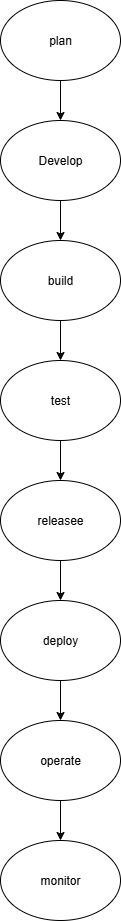

The diagram above was exported from draw.io. Its source (the exported page's mxGraphModel, read from the mxfile embedded in the PNG):
<mxGraphModel dx="1042" dy="562" grid="1" gridSize="10" guides="1" tooltips="1" connect="1" arrows="1" fold="1" page="1" pageScale="1" pageWidth="850" pageHeight="1100" math="0" shadow="0">
  <root>
    <mxCell id="0" />
    <mxCell id="1" parent="0" />
    <mxCell id="0kekYG2gANGn3oX7y4Y_-3" value="" style="edgeStyle=orthogonalEdgeStyle;rounded=0;orthogonalLoop=1;jettySize=auto;html=1;" edge="1" parent="1" source="0kekYG2gANGn3oX7y4Y_-1" target="0kekYG2gANGn3oX7y4Y_-2">
      <mxGeometry relative="1" as="geometry" />
    </mxCell>
    <mxCell id="0kekYG2gANGn3oX7y4Y_-1" value="plan" style="ellipse;whiteSpace=wrap;html=1;" vertex="1" parent="1">
      <mxGeometry x="330" y="30" width="120" height="80" as="geometry" />
    </mxCell>
    <mxCell id="0kekYG2gANGn3oX7y4Y_-5" value="" style="edgeStyle=orthogonalEdgeStyle;rounded=0;orthogonalLoop=1;jettySize=auto;html=1;" edge="1" parent="1" source="0kekYG2gANGn3oX7y4Y_-2" target="0kekYG2gANGn3oX7y4Y_-4">
      <mxGeometry relative="1" as="geometry" />
    </mxCell>
    <mxCell id="0kekYG2gANGn3oX7y4Y_-2" value="Develop" style="ellipse;whiteSpace=wrap;html=1;" vertex="1" parent="1">
      <mxGeometry x="330" y="150" width="120" height="80" as="geometry" />
    </mxCell>
    <mxCell id="0kekYG2gANGn3oX7y4Y_-7" value="" style="edgeStyle=orthogonalEdgeStyle;rounded=0;orthogonalLoop=1;jettySize=auto;html=1;" edge="1" parent="1" source="0kekYG2gANGn3oX7y4Y_-4" target="0kekYG2gANGn3oX7y4Y_-6">
      <mxGeometry relative="1" as="geometry" />
    </mxCell>
    <mxCell id="0kekYG2gANGn3oX7y4Y_-4" value="build" style="ellipse;whiteSpace=wrap;html=1;" vertex="1" parent="1">
      <mxGeometry x="330" y="270" width="120" height="80" as="geometry" />
    </mxCell>
    <mxCell id="0kekYG2gANGn3oX7y4Y_-9" value="" style="edgeStyle=orthogonalEdgeStyle;rounded=0;orthogonalLoop=1;jettySize=auto;html=1;" edge="1" parent="1" source="0kekYG2gANGn3oX7y4Y_-6" target="0kekYG2gANGn3oX7y4Y_-8">
      <mxGeometry relative="1" as="geometry" />
    </mxCell>
    <mxCell id="0kekYG2gANGn3oX7y4Y_-6" value="test" style="ellipse;whiteSpace=wrap;html=1;" vertex="1" parent="1">
      <mxGeometry x="330" y="390" width="120" height="80" as="geometry" />
    </mxCell>
    <mxCell id="0kekYG2gANGn3oX7y4Y_-11" value="" style="edgeStyle=orthogonalEdgeStyle;rounded=0;orthogonalLoop=1;jettySize=auto;html=1;" edge="1" parent="1" source="0kekYG2gANGn3oX7y4Y_-8" target="0kekYG2gANGn3oX7y4Y_-10">
      <mxGeometry relative="1" as="geometry" />
    </mxCell>
    <mxCell id="0kekYG2gANGn3oX7y4Y_-8" value="releasee" style="ellipse;whiteSpace=wrap;html=1;" vertex="1" parent="1">
      <mxGeometry x="330" y="510" width="120" height="80" as="geometry" />
    </mxCell>
    <mxCell id="0kekYG2gANGn3oX7y4Y_-15" value="" style="edgeStyle=orthogonalEdgeStyle;rounded=0;orthogonalLoop=1;jettySize=auto;html=1;" edge="1" parent="1" source="0kekYG2gANGn3oX7y4Y_-10" target="0kekYG2gANGn3oX7y4Y_-14">
      <mxGeometry relative="1" as="geometry" />
    </mxCell>
    <mxCell id="0kekYG2gANGn3oX7y4Y_-10" value="deploy" style="ellipse;whiteSpace=wrap;html=1;" vertex="1" parent="1">
      <mxGeometry x="330" y="630" width="120" height="80" as="geometry" />
    </mxCell>
    <mxCell id="0kekYG2gANGn3oX7y4Y_-17" value="" style="edgeStyle=orthogonalEdgeStyle;rounded=0;orthogonalLoop=1;jettySize=auto;html=1;" edge="1" parent="1" source="0kekYG2gANGn3oX7y4Y_-14" target="0kekYG2gANGn3oX7y4Y_-16">
      <mxGeometry relative="1" as="geometry" />
    </mxCell>
    <mxCell id="0kekYG2gANGn3oX7y4Y_-14" value="operate" style="ellipse;whiteSpace=wrap;html=1;" vertex="1" parent="1">
      <mxGeometry x="330" y="750" width="120" height="80" as="geometry" />
    </mxCell>
    <mxCell id="0kekYG2gANGn3oX7y4Y_-16" value="monitor" style="ellipse;whiteSpace=wrap;html=1;" vertex="1" parent="1">
      <mxGeometry x="330" y="870" width="120" height="80" as="geometry" />
    </mxCell>
  </root>
</mxGraphModel>